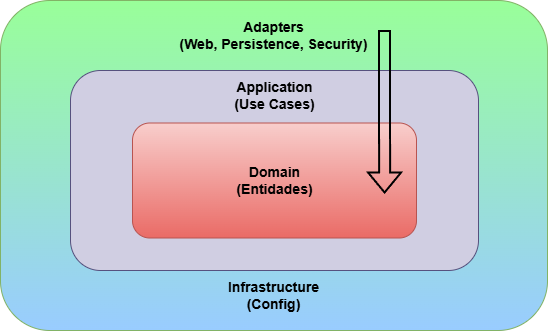

The diagram above was exported from draw.io. Its source (the exported page's mxGraphModel, read from the mxfile embedded in the PNG):
<mxGraphModel dx="1426" dy="841" grid="1" gridSize="10" guides="1" tooltips="1" connect="1" arrows="1" fold="1" page="1" pageScale="1" pageWidth="827" pageHeight="1169" math="0" shadow="0">
  <root>
    <mxCell id="0" />
    <mxCell id="1" parent="0" />
    <mxCell id="Oq8FkI2yU1mAh3BKwALg-2" parent="1" style="rounded=1;whiteSpace=wrap;html=1;fillColor=#99FF99;strokeColor=#82b366;gradientColor=#99CCFF;" value="" vertex="1">
      <mxGeometry height="330" width="547" x="140" y="50" as="geometry" />
    </mxCell>
    <mxCell id="Oq8FkI2yU1mAh3BKwALg-3" parent="1" style="rounded=1;whiteSpace=wrap;html=1;fillColor=#d0cee2;strokeColor=#56517e;" value="" vertex="1">
      <mxGeometry height="200" width="408" x="210" y="120" as="geometry" />
    </mxCell>
    <mxCell id="Oq8FkI2yU1mAh3BKwALg-4" parent="1" style="rounded=1;whiteSpace=wrap;html=1;fillColor=#f8cecc;gradientColor=#ea6b66;strokeColor=#b85450;" value="" vertex="1">
      <mxGeometry height="115" width="284" x="272" y="172.5" as="geometry" />
    </mxCell>
    <mxCell id="Oq8FkI2yU1mAh3BKwALg-5" parent="1" style="text;html=1;whiteSpace=wrap;strokeColor=none;fillColor=none;align=center;verticalAlign=middle;rounded=0;" value="&lt;b&gt;&lt;font style=&quot;color: rgb(0, 0, 0); font-size: 14px;&quot;&gt;Adapters&lt;/font&gt;&lt;/b&gt;&lt;div&gt;&lt;b&gt;&lt;font style=&quot;color: rgb(0, 0, 0); font-size: 14px;&quot;&gt;(Web, Persistence, Security)&lt;/font&gt;&lt;/b&gt;&lt;/div&gt;" vertex="1">
      <mxGeometry height="30" width="221" x="303" y="70" as="geometry" />
    </mxCell>
    <mxCell id="Oq8FkI2yU1mAh3BKwALg-6" parent="1" style="text;html=1;whiteSpace=wrap;strokeColor=none;fillColor=none;align=center;verticalAlign=middle;rounded=0;" value="&lt;font color=&quot;#000000&quot;&gt;&lt;span style=&quot;font-size: 14px;&quot;&gt;&lt;b&gt;Application&lt;/b&gt;&lt;/span&gt;&lt;/font&gt;&lt;div&gt;&lt;font color=&quot;#000000&quot;&gt;&lt;span style=&quot;font-size: 14px;&quot;&gt;&lt;b&gt;(Use Cases)&lt;/b&gt;&lt;/span&gt;&lt;/font&gt;&lt;/div&gt;" vertex="1">
      <mxGeometry height="30" width="221" x="303.5" y="130" as="geometry" />
    </mxCell>
    <mxCell id="Oq8FkI2yU1mAh3BKwALg-7" parent="1" style="text;html=1;whiteSpace=wrap;strokeColor=none;fillColor=none;align=center;verticalAlign=middle;rounded=0;" value="&lt;font color=&quot;#000000&quot;&gt;&lt;span style=&quot;font-size: 14px;&quot;&gt;&lt;b&gt;Domain&lt;/b&gt;&lt;/span&gt;&lt;/font&gt;&lt;div&gt;&lt;font color=&quot;#000000&quot;&gt;&lt;span style=&quot;font-size: 14px;&quot;&gt;&lt;b&gt;(Entidades)&lt;/b&gt;&lt;/span&gt;&lt;/font&gt;&lt;/div&gt;" vertex="1">
      <mxGeometry height="30" width="221" x="303.5" y="215" as="geometry" />
    </mxCell>
    <mxCell id="Oq8FkI2yU1mAh3BKwALg-9" edge="1" parent="1" style="shape=flexArrow;endArrow=classic;html=1;rounded=0;strokeColor=#000000;exitX=0.891;exitY=0.967;exitDx=0;exitDy=0;exitPerimeter=0;startSize=6;strokeWidth=2;" value="">
      <mxGeometry height="50" relative="1" width="50" as="geometry">
        <mxPoint x="524.501" y="79.99999999999999" as="sourcePoint" />
        <mxPoint x="524.5899999999999" y="243.49" as="targetPoint" />
      </mxGeometry>
    </mxCell>
    <mxCell id="Oq8FkI2yU1mAh3BKwALg-10" parent="1" style="text;html=1;whiteSpace=wrap;strokeColor=none;fillColor=none;align=center;verticalAlign=middle;rounded=0;" value="&lt;font color=&quot;#000000&quot;&gt;&lt;span style=&quot;font-size: 14px;&quot;&gt;&lt;b&gt;Infrastructure&lt;/b&gt;&lt;/span&gt;&lt;/font&gt;&lt;div&gt;&lt;font color=&quot;#000000&quot;&gt;&lt;span style=&quot;font-size: 14px;&quot;&gt;&lt;b&gt;(Config)&lt;/b&gt;&lt;/span&gt;&lt;/font&gt;&lt;/div&gt;" vertex="1">
      <mxGeometry height="30" width="221" x="303" y="330" as="geometry" />
    </mxCell>
  </root>
</mxGraphModel>